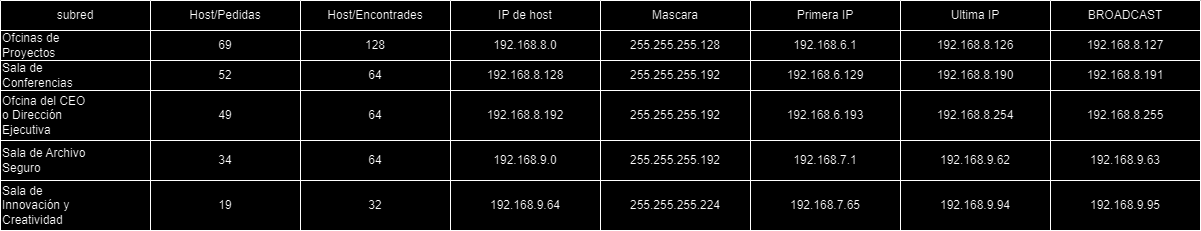

The diagram above was exported from draw.io. Its source (the exported page's mxGraphModel, read from the mxfile embedded in the PNG):
<mxGraphModel dx="647" dy="468" grid="1" gridSize="10" guides="1" tooltips="1" connect="1" arrows="1" fold="1" page="1" pageScale="1" pageWidth="827" pageHeight="1169" math="0" shadow="0">
  <root>
    <mxCell id="0" />
    <mxCell id="1" parent="0" />
    <mxCell id="Xo1PXR__aoRH3pn3m0gu-1" value="subred" style="swimlane;fontStyle=0;childLayout=stackLayout;horizontal=1;startSize=30;horizontalStack=0;resizeParent=1;resizeParentMax=0;resizeLast=0;collapsible=1;marginBottom=0;whiteSpace=wrap;html=1;align=center;" parent="1" vertex="1">
      <mxGeometry x="60" y="110" width="150" height="230" as="geometry" />
    </mxCell>
    <mxCell id="Xo1PXR__aoRH3pn3m0gu-7" value="Ofcinas de&lt;br/&gt;Proyectos" style="rounded=0;whiteSpace=wrap;html=1;align=left;" parent="Xo1PXR__aoRH3pn3m0gu-1" vertex="1">
      <mxGeometry y="30" width="150" height="30" as="geometry" />
    </mxCell>
    <mxCell id="Xo1PXR__aoRH3pn3m0gu-8" value="Sala de&lt;br/&gt;Conferencias" style="rounded=0;whiteSpace=wrap;html=1;align=left;" parent="Xo1PXR__aoRH3pn3m0gu-1" vertex="1">
      <mxGeometry y="60" width="150" height="30" as="geometry" />
    </mxCell>
    <mxCell id="Xo1PXR__aoRH3pn3m0gu-12" value="Ofcina del CEO&lt;br/&gt;o Dirección&lt;br/&gt;Ejecutiva" style="rounded=0;whiteSpace=wrap;html=1;align=left;" parent="Xo1PXR__aoRH3pn3m0gu-1" vertex="1">
      <mxGeometry y="90" width="150" height="50" as="geometry" />
    </mxCell>
    <mxCell id="Xo1PXR__aoRH3pn3m0gu-11" value="Sala de Archivo&lt;br/&gt;Seguro" style="rounded=0;whiteSpace=wrap;html=1;align=left;" parent="Xo1PXR__aoRH3pn3m0gu-1" vertex="1">
      <mxGeometry y="140" width="150" height="40" as="geometry" />
    </mxCell>
    <mxCell id="Xo1PXR__aoRH3pn3m0gu-9" value="Sala de&lt;br/&gt;Innovación y&lt;br/&gt;Creatividad&amp;nbsp;" style="rounded=0;whiteSpace=wrap;html=1;align=left;" parent="Xo1PXR__aoRH3pn3m0gu-1" vertex="1">
      <mxGeometry y="180" width="150" height="50" as="geometry" />
    </mxCell>
    <mxCell id="Xo1PXR__aoRH3pn3m0gu-14" value="Host/Pedidas" style="swimlane;fontStyle=0;childLayout=stackLayout;horizontal=1;startSize=30;horizontalStack=0;resizeParent=1;resizeParentMax=0;resizeLast=0;collapsible=1;marginBottom=0;whiteSpace=wrap;html=1;align=center;" parent="1" vertex="1">
      <mxGeometry x="210" y="110" width="150" height="230" as="geometry" />
    </mxCell>
    <mxCell id="Xo1PXR__aoRH3pn3m0gu-15" value="69" style="rounded=0;whiteSpace=wrap;html=1;align=center;" parent="Xo1PXR__aoRH3pn3m0gu-14" vertex="1">
      <mxGeometry y="30" width="150" height="30" as="geometry" />
    </mxCell>
    <mxCell id="Xo1PXR__aoRH3pn3m0gu-22" value="52" style="rounded=0;whiteSpace=wrap;html=1;align=center;" parent="Xo1PXR__aoRH3pn3m0gu-14" vertex="1">
      <mxGeometry y="60" width="150" height="30" as="geometry" />
    </mxCell>
    <mxCell id="Xo1PXR__aoRH3pn3m0gu-25" value="49" style="rounded=0;whiteSpace=wrap;html=1;align=center;" parent="Xo1PXR__aoRH3pn3m0gu-14" vertex="1">
      <mxGeometry y="90" width="150" height="50" as="geometry" />
    </mxCell>
    <mxCell id="Xo1PXR__aoRH3pn3m0gu-24" value="34" style="rounded=0;whiteSpace=wrap;html=1;align=center;" parent="Xo1PXR__aoRH3pn3m0gu-14" vertex="1">
      <mxGeometry y="140" width="150" height="40" as="geometry" />
    </mxCell>
    <mxCell id="Xo1PXR__aoRH3pn3m0gu-23" value="19" style="rounded=0;whiteSpace=wrap;html=1;align=center;" parent="Xo1PXR__aoRH3pn3m0gu-14" vertex="1">
      <mxGeometry y="180" width="150" height="50" as="geometry" />
    </mxCell>
    <mxCell id="Xo1PXR__aoRH3pn3m0gu-26" value="Host/Encontrades" style="swimlane;fontStyle=0;childLayout=stackLayout;horizontal=1;startSize=30;horizontalStack=0;resizeParent=1;resizeParentMax=0;resizeLast=0;collapsible=1;marginBottom=0;whiteSpace=wrap;html=1;align=center;" parent="1" vertex="1">
      <mxGeometry x="360" y="110" width="150" height="230" as="geometry" />
    </mxCell>
    <mxCell id="Xo1PXR__aoRH3pn3m0gu-27" value="128" style="rounded=0;whiteSpace=wrap;html=1;align=center;" parent="Xo1PXR__aoRH3pn3m0gu-26" vertex="1">
      <mxGeometry y="30" width="150" height="30" as="geometry" />
    </mxCell>
    <mxCell id="Xo1PXR__aoRH3pn3m0gu-28" value="64" style="rounded=0;whiteSpace=wrap;html=1;align=center;" parent="Xo1PXR__aoRH3pn3m0gu-26" vertex="1">
      <mxGeometry y="60" width="150" height="30" as="geometry" />
    </mxCell>
    <mxCell id="Xo1PXR__aoRH3pn3m0gu-29" value="64" style="rounded=0;whiteSpace=wrap;html=1;align=center;" parent="Xo1PXR__aoRH3pn3m0gu-26" vertex="1">
      <mxGeometry y="90" width="150" height="50" as="geometry" />
    </mxCell>
    <mxCell id="Xo1PXR__aoRH3pn3m0gu-30" value="64" style="rounded=0;whiteSpace=wrap;html=1;align=center;" parent="Xo1PXR__aoRH3pn3m0gu-26" vertex="1">
      <mxGeometry y="140" width="150" height="40" as="geometry" />
    </mxCell>
    <mxCell id="Xo1PXR__aoRH3pn3m0gu-31" value="32" style="rounded=0;whiteSpace=wrap;html=1;align=center;" parent="Xo1PXR__aoRH3pn3m0gu-26" vertex="1">
      <mxGeometry y="180" width="150" height="50" as="geometry" />
    </mxCell>
    <mxCell id="Xo1PXR__aoRH3pn3m0gu-33" value="IP de host" style="swimlane;fontStyle=0;childLayout=stackLayout;horizontal=1;startSize=30;horizontalStack=0;resizeParent=1;resizeParentMax=0;resizeLast=0;collapsible=1;marginBottom=0;whiteSpace=wrap;html=1;align=center;" parent="1" vertex="1">
      <mxGeometry x="510" y="110" width="150" height="230" as="geometry" />
    </mxCell>
    <mxCell id="Xo1PXR__aoRH3pn3m0gu-34" value="192.168.8.0" style="rounded=0;whiteSpace=wrap;html=1;align=center;" parent="Xo1PXR__aoRH3pn3m0gu-33" vertex="1">
      <mxGeometry y="30" width="150" height="30" as="geometry" />
    </mxCell>
    <mxCell id="Xo1PXR__aoRH3pn3m0gu-35" value="192.168.8.128 " style="rounded=0;whiteSpace=wrap;html=1;align=center;" parent="Xo1PXR__aoRH3pn3m0gu-33" vertex="1">
      <mxGeometry y="60" width="150" height="30" as="geometry" />
    </mxCell>
    <mxCell id="Xo1PXR__aoRH3pn3m0gu-36" value="192.168.8.192" style="rounded=0;whiteSpace=wrap;html=1;align=center;" parent="Xo1PXR__aoRH3pn3m0gu-33" vertex="1">
      <mxGeometry y="90" width="150" height="50" as="geometry" />
    </mxCell>
    <mxCell id="Xo1PXR__aoRH3pn3m0gu-37" value="192.168.9.0  " style="rounded=0;whiteSpace=wrap;html=1;align=center;" parent="Xo1PXR__aoRH3pn3m0gu-33" vertex="1">
      <mxGeometry y="140" width="150" height="40" as="geometry" />
    </mxCell>
    <mxCell id="Xo1PXR__aoRH3pn3m0gu-38" value="192.168.9.64 " style="rounded=0;whiteSpace=wrap;html=1;align=center;" parent="Xo1PXR__aoRH3pn3m0gu-33" vertex="1">
      <mxGeometry y="180" width="150" height="50" as="geometry" />
    </mxCell>
    <mxCell id="Xo1PXR__aoRH3pn3m0gu-40" value="Mascara" style="swimlane;fontStyle=0;childLayout=stackLayout;horizontal=1;startSize=30;horizontalStack=0;resizeParent=1;resizeParentMax=0;resizeLast=0;collapsible=1;marginBottom=0;whiteSpace=wrap;html=1;align=center;" parent="1" vertex="1">
      <mxGeometry x="660" y="110" width="150" height="230" as="geometry" />
    </mxCell>
    <mxCell id="Xo1PXR__aoRH3pn3m0gu-41" value="255.255.255.128" style="rounded=0;whiteSpace=wrap;html=1;align=center;" parent="Xo1PXR__aoRH3pn3m0gu-40" vertex="1">
      <mxGeometry y="30" width="150" height="30" as="geometry" />
    </mxCell>
    <mxCell id="Xo1PXR__aoRH3pn3m0gu-42" value="255.255.255.192" style="rounded=0;whiteSpace=wrap;html=1;align=center;" parent="Xo1PXR__aoRH3pn3m0gu-40" vertex="1">
      <mxGeometry y="60" width="150" height="30" as="geometry" />
    </mxCell>
    <mxCell id="Xo1PXR__aoRH3pn3m0gu-43" value="255.255.255.192" style="rounded=0;whiteSpace=wrap;html=1;align=center;" parent="Xo1PXR__aoRH3pn3m0gu-40" vertex="1">
      <mxGeometry y="90" width="150" height="50" as="geometry" />
    </mxCell>
    <mxCell id="Xo1PXR__aoRH3pn3m0gu-44" value="255.255.255.192 " style="rounded=0;whiteSpace=wrap;html=1;align=center;" parent="Xo1PXR__aoRH3pn3m0gu-40" vertex="1">
      <mxGeometry y="140" width="150" height="40" as="geometry" />
    </mxCell>
    <mxCell id="Xo1PXR__aoRH3pn3m0gu-45" value="255.255.255.224" style="rounded=0;whiteSpace=wrap;html=1;align=center;" parent="Xo1PXR__aoRH3pn3m0gu-40" vertex="1">
      <mxGeometry y="180" width="150" height="50" as="geometry" />
    </mxCell>
    <mxCell id="Xo1PXR__aoRH3pn3m0gu-55" value="Primera IP" style="swimlane;fontStyle=0;childLayout=stackLayout;horizontal=1;startSize=30;horizontalStack=0;resizeParent=1;resizeParentMax=0;resizeLast=0;collapsible=1;marginBottom=0;whiteSpace=wrap;html=1;align=center;" parent="1" vertex="1">
      <mxGeometry x="810" y="110" width="150" height="230" as="geometry" />
    </mxCell>
    <mxCell id="Xo1PXR__aoRH3pn3m0gu-56" value="192.168.6.1" style="rounded=0;whiteSpace=wrap;html=1;align=center;" parent="Xo1PXR__aoRH3pn3m0gu-55" vertex="1">
      <mxGeometry y="30" width="150" height="30" as="geometry" />
    </mxCell>
    <mxCell id="Xo1PXR__aoRH3pn3m0gu-57" value="192.168.6.129" style="rounded=0;whiteSpace=wrap;html=1;align=center;" parent="Xo1PXR__aoRH3pn3m0gu-55" vertex="1">
      <mxGeometry y="60" width="150" height="30" as="geometry" />
    </mxCell>
    <mxCell id="Xo1PXR__aoRH3pn3m0gu-58" value="192.168.6.193" style="rounded=0;whiteSpace=wrap;html=1;align=center;" parent="Xo1PXR__aoRH3pn3m0gu-55" vertex="1">
      <mxGeometry y="90" width="150" height="50" as="geometry" />
    </mxCell>
    <mxCell id="Xo1PXR__aoRH3pn3m0gu-59" value="192.168.7.1" style="rounded=0;whiteSpace=wrap;html=1;align=center;" parent="Xo1PXR__aoRH3pn3m0gu-55" vertex="1">
      <mxGeometry y="140" width="150" height="40" as="geometry" />
    </mxCell>
    <mxCell id="Xo1PXR__aoRH3pn3m0gu-60" value="192.168.7.65" style="rounded=0;whiteSpace=wrap;html=1;align=center;" parent="Xo1PXR__aoRH3pn3m0gu-55" vertex="1">
      <mxGeometry y="180" width="150" height="50" as="geometry" />
    </mxCell>
    <mxCell id="Xo1PXR__aoRH3pn3m0gu-62" value="Ultima IP" style="swimlane;fontStyle=0;childLayout=stackLayout;horizontal=1;startSize=30;horizontalStack=0;resizeParent=1;resizeParentMax=0;resizeLast=0;collapsible=1;marginBottom=0;whiteSpace=wrap;html=1;align=center;" parent="1" vertex="1">
      <mxGeometry x="960" y="110" width="150" height="230" as="geometry" />
    </mxCell>
    <mxCell id="Xo1PXR__aoRH3pn3m0gu-63" value="192.168.8.126" style="rounded=0;whiteSpace=wrap;html=1;align=center;" parent="Xo1PXR__aoRH3pn3m0gu-62" vertex="1">
      <mxGeometry y="30" width="150" height="30" as="geometry" />
    </mxCell>
    <mxCell id="Xo1PXR__aoRH3pn3m0gu-64" value="192.168.8.190" style="rounded=0;whiteSpace=wrap;html=1;align=center;" parent="Xo1PXR__aoRH3pn3m0gu-62" vertex="1">
      <mxGeometry y="60" width="150" height="30" as="geometry" />
    </mxCell>
    <mxCell id="Xo1PXR__aoRH3pn3m0gu-65" value="192.168.8.254" style="rounded=0;whiteSpace=wrap;html=1;align=center;" parent="Xo1PXR__aoRH3pn3m0gu-62" vertex="1">
      <mxGeometry y="90" width="150" height="50" as="geometry" />
    </mxCell>
    <mxCell id="Xo1PXR__aoRH3pn3m0gu-66" value="192.168.9.62" style="rounded=0;whiteSpace=wrap;html=1;align=center;" parent="Xo1PXR__aoRH3pn3m0gu-62" vertex="1">
      <mxGeometry y="140" width="150" height="40" as="geometry" />
    </mxCell>
    <mxCell id="Xo1PXR__aoRH3pn3m0gu-67" value="192.168.9.94" style="rounded=0;whiteSpace=wrap;html=1;align=center;" parent="Xo1PXR__aoRH3pn3m0gu-62" vertex="1">
      <mxGeometry y="180" width="150" height="50" as="geometry" />
    </mxCell>
    <mxCell id="Xo1PXR__aoRH3pn3m0gu-69" value="BROADCAST" style="swimlane;fontStyle=0;childLayout=stackLayout;horizontal=1;startSize=30;horizontalStack=0;resizeParent=1;resizeParentMax=0;resizeLast=0;collapsible=1;marginBottom=0;whiteSpace=wrap;html=1;align=center;" parent="1" vertex="1">
      <mxGeometry x="1110" y="110" width="150" height="230" as="geometry" />
    </mxCell>
    <mxCell id="Xo1PXR__aoRH3pn3m0gu-70" value="192.168.8.127" style="rounded=0;whiteSpace=wrap;html=1;align=center;" parent="Xo1PXR__aoRH3pn3m0gu-69" vertex="1">
      <mxGeometry y="30" width="150" height="30" as="geometry" />
    </mxCell>
    <mxCell id="Xo1PXR__aoRH3pn3m0gu-71" value="192.168.8.191&lt;br/&gt;" style="rounded=0;whiteSpace=wrap;html=1;align=center;" parent="Xo1PXR__aoRH3pn3m0gu-69" vertex="1">
      <mxGeometry y="60" width="150" height="30" as="geometry" />
    </mxCell>
    <mxCell id="Xo1PXR__aoRH3pn3m0gu-72" value="192.168.8.255" style="rounded=0;whiteSpace=wrap;html=1;align=center;" parent="Xo1PXR__aoRH3pn3m0gu-69" vertex="1">
      <mxGeometry y="90" width="150" height="50" as="geometry" />
    </mxCell>
    <mxCell id="Xo1PXR__aoRH3pn3m0gu-73" value="192.168.9.63&lt;br/&gt;" style="rounded=0;whiteSpace=wrap;html=1;align=center;" parent="Xo1PXR__aoRH3pn3m0gu-69" vertex="1">
      <mxGeometry y="140" width="150" height="40" as="geometry" />
    </mxCell>
    <mxCell id="Xo1PXR__aoRH3pn3m0gu-74" value="192.168.9.95&lt;br/&gt;" style="rounded=0;whiteSpace=wrap;html=1;align=center;" parent="Xo1PXR__aoRH3pn3m0gu-69" vertex="1">
      <mxGeometry y="180" width="150" height="50" as="geometry" />
    </mxCell>
  </root>
</mxGraphModel>